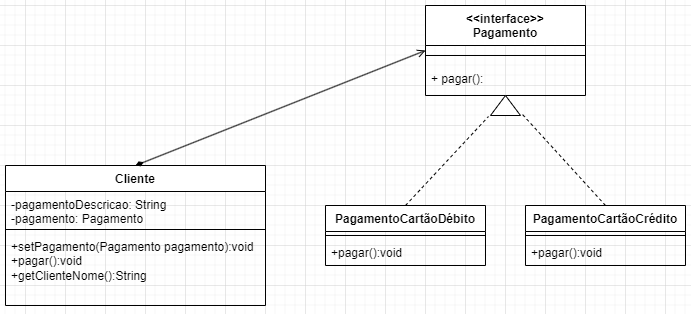

The diagram above was exported from draw.io. Its source (the exported page's mxGraphModel, read from the mxfile embedded in the PNG):
<mxGraphModel dx="451" dy="772" grid="1" gridSize="10" guides="1" tooltips="1" connect="1" arrows="1" fold="1" page="1" pageScale="1" pageWidth="827" pageHeight="1169" math="0" shadow="0">
  <root>
    <mxCell id="0" />
    <mxCell id="1" parent="0" />
    <mxCell id="B_BdShzA7DTfi9Oon1jW-1" value="&amp;lt;&amp;lt;interface&amp;gt;&amp;gt;&lt;br&gt;Pagamento" style="swimlane;fontStyle=1;align=center;verticalAlign=top;childLayout=stackLayout;horizontal=1;startSize=40;horizontalStack=0;resizeParent=1;resizeParentMax=0;resizeLast=0;collapsible=1;marginBottom=0;whiteSpace=wrap;html=1;" vertex="1" parent="1">
      <mxGeometry x="440" y="40" width="160" height="90" as="geometry" />
    </mxCell>
    <mxCell id="B_BdShzA7DTfi9Oon1jW-3" value="" style="line;strokeWidth=1;fillColor=none;align=left;verticalAlign=middle;spacingTop=-1;spacingLeft=3;spacingRight=3;rotatable=0;labelPosition=right;points=[];portConstraint=eastwest;strokeColor=inherit;" vertex="1" parent="B_BdShzA7DTfi9Oon1jW-1">
      <mxGeometry y="40" width="160" height="20" as="geometry" />
    </mxCell>
    <mxCell id="B_BdShzA7DTfi9Oon1jW-4" value="+ pagar():" style="text;strokeColor=none;fillColor=none;align=left;verticalAlign=top;spacingLeft=4;spacingRight=4;overflow=hidden;rotatable=0;points=[[0,0.5],[1,0.5]];portConstraint=eastwest;whiteSpace=wrap;html=1;" vertex="1" parent="B_BdShzA7DTfi9Oon1jW-1">
      <mxGeometry y="60" width="160" height="30" as="geometry" />
    </mxCell>
    <mxCell id="B_BdShzA7DTfi9Oon1jW-5" value="Cliente" style="swimlane;fontStyle=1;align=center;verticalAlign=top;childLayout=stackLayout;horizontal=1;startSize=26;horizontalStack=0;resizeParent=1;resizeParentMax=0;resizeLast=0;collapsible=1;marginBottom=0;whiteSpace=wrap;html=1;" vertex="1" parent="1">
      <mxGeometry x="20" y="200" width="260" height="140" as="geometry" />
    </mxCell>
    <mxCell id="B_BdShzA7DTfi9Oon1jW-6" value="-pagamentoDescricao: String&lt;br&gt;-pagamento: Pagamento" style="text;strokeColor=none;fillColor=none;align=left;verticalAlign=top;spacingLeft=4;spacingRight=4;overflow=hidden;rotatable=0;points=[[0,0.5],[1,0.5]];portConstraint=eastwest;whiteSpace=wrap;html=1;" vertex="1" parent="B_BdShzA7DTfi9Oon1jW-5">
      <mxGeometry y="26" width="260" height="34" as="geometry" />
    </mxCell>
    <mxCell id="B_BdShzA7DTfi9Oon1jW-7" value="" style="line;strokeWidth=1;fillColor=none;align=left;verticalAlign=middle;spacingTop=-1;spacingLeft=3;spacingRight=3;rotatable=0;labelPosition=right;points=[];portConstraint=eastwest;strokeColor=inherit;" vertex="1" parent="B_BdShzA7DTfi9Oon1jW-5">
      <mxGeometry y="60" width="260" height="8" as="geometry" />
    </mxCell>
    <mxCell id="B_BdShzA7DTfi9Oon1jW-8" value="+setPagamento(Pagamento pagamento):void&lt;br&gt;+pagar():void&lt;br&gt;+getClienteNome():String&amp;nbsp;" style="text;strokeColor=none;fillColor=none;align=left;verticalAlign=top;spacingLeft=4;spacingRight=4;overflow=hidden;rotatable=0;points=[[0,0.5],[1,0.5]];portConstraint=eastwest;whiteSpace=wrap;html=1;" vertex="1" parent="B_BdShzA7DTfi9Oon1jW-5">
      <mxGeometry y="68" width="260" height="72" as="geometry" />
    </mxCell>
    <mxCell id="B_BdShzA7DTfi9Oon1jW-10" value="PagamentoCartãoDébito" style="swimlane;fontStyle=1;align=center;verticalAlign=top;childLayout=stackLayout;horizontal=1;startSize=26;horizontalStack=0;resizeParent=1;resizeParentMax=0;resizeLast=0;collapsible=1;marginBottom=0;whiteSpace=wrap;html=1;" vertex="1" parent="1">
      <mxGeometry x="340" y="240" width="160" height="60" as="geometry" />
    </mxCell>
    <mxCell id="B_BdShzA7DTfi9Oon1jW-12" value="" style="line;strokeWidth=1;fillColor=none;align=left;verticalAlign=middle;spacingTop=-1;spacingLeft=3;spacingRight=3;rotatable=0;labelPosition=right;points=[];portConstraint=eastwest;strokeColor=inherit;" vertex="1" parent="B_BdShzA7DTfi9Oon1jW-10">
      <mxGeometry y="26" width="160" height="8" as="geometry" />
    </mxCell>
    <mxCell id="B_BdShzA7DTfi9Oon1jW-13" value="+pagar():void" style="text;strokeColor=none;fillColor=none;align=left;verticalAlign=top;spacingLeft=4;spacingRight=4;overflow=hidden;rotatable=0;points=[[0,0.5],[1,0.5]];portConstraint=eastwest;whiteSpace=wrap;html=1;" vertex="1" parent="B_BdShzA7DTfi9Oon1jW-10">
      <mxGeometry y="34" width="160" height="26" as="geometry" />
    </mxCell>
    <mxCell id="B_BdShzA7DTfi9Oon1jW-14" value="PagamentoCartãoCrédito" style="swimlane;fontStyle=1;align=center;verticalAlign=top;childLayout=stackLayout;horizontal=1;startSize=26;horizontalStack=0;resizeParent=1;resizeParentMax=0;resizeLast=0;collapsible=1;marginBottom=0;whiteSpace=wrap;html=1;" vertex="1" parent="1">
      <mxGeometry x="540" y="240" width="160" height="60" as="geometry" />
    </mxCell>
    <mxCell id="B_BdShzA7DTfi9Oon1jW-15" value="" style="line;strokeWidth=1;fillColor=none;align=left;verticalAlign=middle;spacingTop=-1;spacingLeft=3;spacingRight=3;rotatable=0;labelPosition=right;points=[];portConstraint=eastwest;strokeColor=inherit;" vertex="1" parent="B_BdShzA7DTfi9Oon1jW-14">
      <mxGeometry y="26" width="160" height="8" as="geometry" />
    </mxCell>
    <mxCell id="B_BdShzA7DTfi9Oon1jW-16" value="+pagar():void" style="text;strokeColor=none;fillColor=none;align=left;verticalAlign=top;spacingLeft=4;spacingRight=4;overflow=hidden;rotatable=0;points=[[0,0.5],[1,0.5]];portConstraint=eastwest;whiteSpace=wrap;html=1;" vertex="1" parent="B_BdShzA7DTfi9Oon1jW-14">
      <mxGeometry y="34" width="160" height="26" as="geometry" />
    </mxCell>
    <mxCell id="B_BdShzA7DTfi9Oon1jW-17" value="" style="endArrow=open;startArrow=diamondThin;html=1;rounded=0;startFill=1;exitX=0.5;exitY=0;exitDx=0;exitDy=0;entryX=0;entryY=0.5;entryDx=0;entryDy=0;endFill=0;" edge="1" parent="1" source="B_BdShzA7DTfi9Oon1jW-5" target="B_BdShzA7DTfi9Oon1jW-1">
      <mxGeometry width="50" height="50" relative="1" as="geometry">
        <mxPoint x="110" y="120" as="sourcePoint" />
        <mxPoint x="160" y="70" as="targetPoint" />
      </mxGeometry>
    </mxCell>
    <mxCell id="B_BdShzA7DTfi9Oon1jW-18" value="" style="triangle;whiteSpace=wrap;html=1;rotation=-90;" vertex="1" parent="1">
      <mxGeometry x="510" y="125" width="20" height="30" as="geometry" />
    </mxCell>
    <mxCell id="B_BdShzA7DTfi9Oon1jW-19" value="" style="endArrow=none;dashed=1;html=1;rounded=0;entryX=-0.05;entryY=-0.067;entryDx=0;entryDy=0;exitX=0.5;exitY=0;exitDx=0;exitDy=0;entryPerimeter=0;" edge="1" parent="1" source="B_BdShzA7DTfi9Oon1jW-10" target="B_BdShzA7DTfi9Oon1jW-18">
      <mxGeometry width="50" height="50" relative="1" as="geometry">
        <mxPoint x="389" y="205" as="sourcePoint" />
        <mxPoint x="439" y="155" as="targetPoint" />
      </mxGeometry>
    </mxCell>
    <mxCell id="B_BdShzA7DTfi9Oon1jW-20" value="" style="endArrow=none;dashed=1;html=1;rounded=0;entryX=0.05;entryY=1.067;entryDx=0;entryDy=0;entryPerimeter=0;exitX=0.5;exitY=0;exitDx=0;exitDy=0;" edge="1" parent="1" source="B_BdShzA7DTfi9Oon1jW-14" target="B_BdShzA7DTfi9Oon1jW-18">
      <mxGeometry width="50" height="50" relative="1" as="geometry">
        <mxPoint x="620" y="200" as="sourcePoint" />
        <mxPoint x="670" y="150" as="targetPoint" />
      </mxGeometry>
    </mxCell>
  </root>
</mxGraphModel>